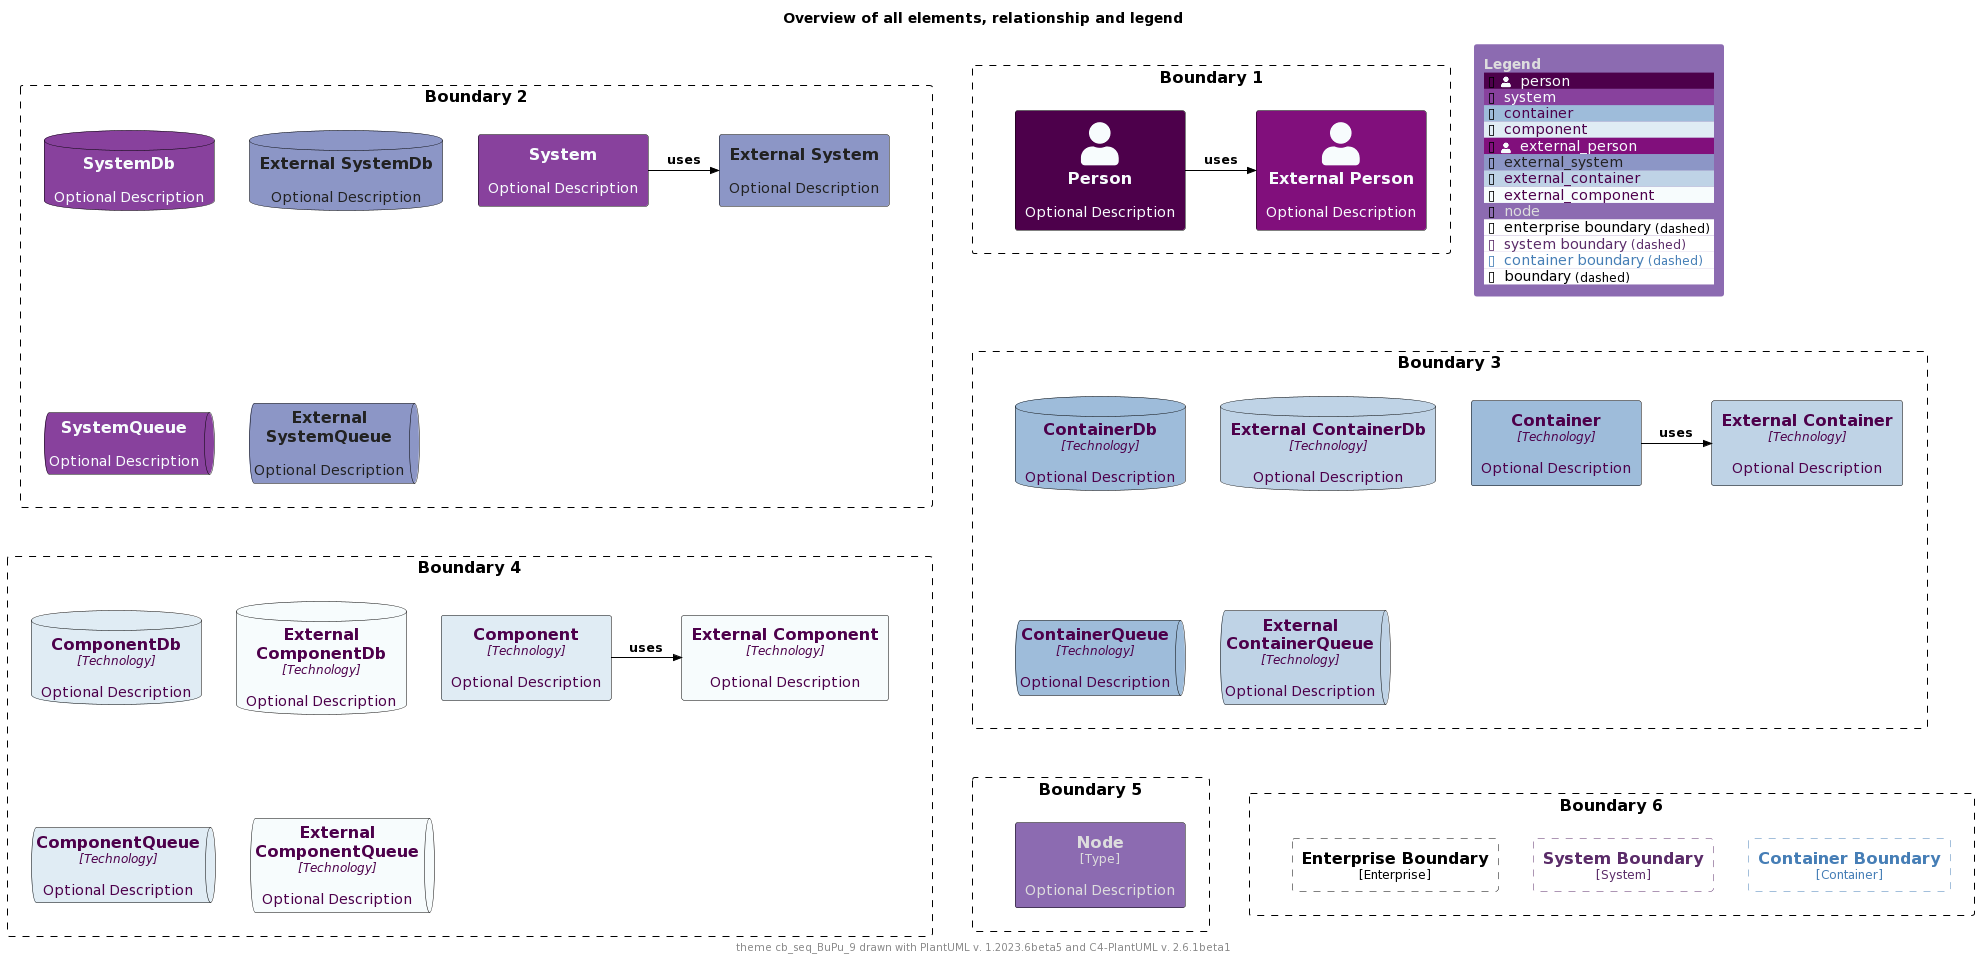

The diagram above was rendered by PlantUML. Its source (embedded in the PNG):
@startuml
'Theme: "puml-theme-cb_seq_BuPu_9.puml"
'Theme colors
' Metadata
' Created: 2023-05-02 23:42:45.567817+00:00
!$COLOR_TEXT_FALLBACK_COLOR ?= "#000000"
!$COLOR_BORDER_COLOR="#000000"

' HEADER
!$DEFAULT_NORMAL_FONT_SIZE ?= 12
!$DEFAULT_SMALL_FONT_SIZE ?= 8

' stereotype and technology font size
!$STEREOTYPE_FONT_SIZE ?= $DEFAULT_NORMAL_FONT_SIZE
!$TECHN_FONT_SIZE ?= $DEFAULT_NORMAL_FONT_SIZE
!$ARROW_FONT_SIZE ?= $DEFAULT_NORMAL_FONT_SIZE

' (default) boundary related colors and style
!$BOUNDARY_COLOR ?= $COLOR_BORDER_COLOR
!$BOUNDARY_BG_COLOR ?= "solid"
!$BOUNDARY_BORDER_STYLE ?= "dashed"

' THEME COLORS
!$THEME = "cb_seq_BuPu_9"

!function $textcolor($bgColor)
!if $bgColor == $COLOR_INDEX_0 || $bgColor == $COLOR_INDEX_1 || $bgColor == $COLOR_INDEX_2 || $bgColor == $COLOR_INDEX_3
!return $COLOR_INDEX_8
!elseif $bgColor == $COLOR_INDEX_6 || $bgColor == $COLOR_INDEX_7 || $bgColor == $COLOR_INDEX_8
!return $COLOR_INDEX_0
!elseif %is_light($bgColor)
!return "#222222"
!elseif %is_dark($bgColor)
!return "#dddddd"
!else
!return $COLOR_TEXT_FALLBACK_COLOR
!endif
!endfunction

!$COLOR_INDEX_0="#F7FCFD"
!$COLOR_INDEX_1="#E0ECF4"
!$COLOR_INDEX_2="#BFD3E6"
!$COLOR_INDEX_3="#9EBCDA"
!$COLOR_INDEX_4="#8C96C6"
!$COLOR_INDEX_5="#8C6BB1"
!$COLOR_INDEX_6="#88419D"
!$COLOR_INDEX_7="#810F7C"
!$COLOR_INDEX_8="#4D004B"

!$COLOR_TEXT_LIGHT=$COLOR_INDEX_0
!$COLOR_TEXT_DARK=$COLOR_INDEX_8
!$COLOR_TEXT_NEUTRAL=$textcolor($COLOR_INDEX_4)
!$COLOR_REL_COLOR=$textcolor($COLOR_INDEX_8)

' person related colors
!$PERSON_BG_COLOR ?= $COLOR_INDEX_8
!$PERSON_FONT_COLOR ?= $textcolor($PERSON_BG_COLOR)
!$PERSON_BORDER_COLOR ?= $COLOR_BORDER_COLOR

' external person related colors
!$EXTERNAL_PERSON_BG_COLOR ?= $COLOR_INDEX_7
!$EXTERNAL_PERSON_FONT_COLOR ?= $textcolor($EXTERNAL_PERSON_BG_COLOR)
!$EXTERNAL_PERSON_BORDER_COLOR ?= $COLOR_BORDER_COLOR

' system related colors
!$SYSTEM_BG_COLOR ?= $COLOR_INDEX_6
!$SYSTEM_FONT_COLOR ?= $textcolor($SYSTEM_BG_COLOR)
!$SYSTEM_BORDER_COLOR ?= $COLOR_BORDER_COLOR

' external system related colors
!$EXTERNAL_SYSTEM_BG_COLOR ?= $COLOR_INDEX_4
!$EXTERNAL_SYSTEM_FONT_COLOR ?= $textcolor($EXTERNAL_SYSTEM_BG_COLOR)
!$EXTERNAL_SYSTEM_BORDER_COLOR ?= $COLOR_BORDER_COLOR

' container related colors
!$CONTAINER_BG_COLOR ?= $COLOR_INDEX_3
!$CONTAINER_FONT_COLOR ?= $textcolor($CONTAINER_BG_COLOR)
!$CONTAINER_BORDER_COLOR ?= $COLOR_BORDER_COLOR

' external container related colors
!$EXTERNAL_CONTAINER_BG_COLOR ?= $COLOR_INDEX_2
!$EXTERNAL_CONTAINER_FONT_COLOR ?= $textcolor($EXTERNAL_CONTAINER_BG_COLOR)
!$EXTERNAL_CONTAINER_BORDER_COLOR ?= $COLOR_BORDER_COLOR

' component related colors
!$COMPONENT_BG_COLOR ?= $COLOR_INDEX_1
!$COMPONENT_FONT_COLOR ?= $textcolor($COMPONENT_BG_COLOR)
!$COMPONENT_BORDER_COLOR ?= $COLOR_BORDER_COLOR

' external component related colors
!$EXTERNAL_COMPONENT_BG_COLOR ?= $COLOR_INDEX_0
!$EXTERNAL_COMPONENT_FONT_COLOR ?= $textcolor($EXTERNAL_COMPONENT_BG_COLOR)
!$EXTERNAL_COMPONENT_BORDER_COLOR ?= $COLOR_BORDER_COLOR

' node related colors
!$NODE_BG_COLOR ?= $COLOR_INDEX_5
!$NODE_FONT_COLOR ?= $textcolor($NODE_BG_COLOR)
!$NODE_BORDER_COLOR ?= $COLOR_BORDER_COLOR

' legend colors and sizes
!$LEGEND_TITLE_COLOR ?= $textcolor($COLOR_INDEX_5)
!$LEGEND_FONT_COLOR ?= $textcolor($COLOR_INDEX_5)
!$LEGEND_BG_COLOR ?= $COLOR_INDEX_5
!$LEGEND_BORDER_COLOR ?= $COLOR_INDEX_5
!$LEGEND_DARK_COLOR ?= $COLOR_TEXT_DARK
!$LEGEND_LIGHT_COLOR ?= $COLOR_TEXT_LIGHT

' sketch related colors, font and texts
!$SKETCH_FONT_COLOR ?= $COLOR_INDEX_8
!$SKETCH_WARNING_COLOR ?= $COLOR_INDEX_0

' FOOTER
' default text color of all elements
!$ELEMENT_FONT_COLOR ?= $COLOR_TEXT_FALLBACK_COLOR

' arrow related colors and text size
!$ARROW_COLOR ?= $COLOR_TEXT_FALLBACK_COLOR
!$ARROW_FONT_COLOR ?= $COLOR_TEXT_FALLBACK_COLOR

' system boundary related colors and style
!$SYSTEM_BOUNDARY_COLOR ?= %darken($SYSTEM_BG_COLOR, 33)
!$SYSTEM_BOUNDARY_BG_COLOR ?= $BOUNDARY_BG_COLOR
!$SYSTEM_BOUNDARY_BORDER_STYLE ?= $BOUNDARY_BORDER_STYLE

' enterprise boundary related colors and style
!$ENTERPRISE_BOUNDARY_COLOR ?= $BOUNDARY_COLOR
!$ENTERPRISE_BOUNDARY_BG_COLOR ?= $BOUNDARY_BG_COLOR
!$ENTERPRISE_BOUNDARY_BORDER_STYLE ?= $BOUNDARY_BORDER_STYLE

' container boundary related colors and style
!$CONTAINER_BOUNDARY_COLOR ?= %darken($CONTAINER_BG_COLOR, 33)
!$CONTAINER_BOUNDARY_BG_COLOR ?= $BOUNDARY_BG_COLOR
!$CONTAINER_BOUNDARY_BORDER_STYLE ?= $BOUNDARY_BORDER_STYLE

' Sketch related settings
!$LEGEND_DETAILS_SMALL_SIZE ?= $DEFAULT_SMALL_FONT_SIZE
!$LEGEND_DETAILS_NORMAL_SIZE ?= $DEFAULT_NORMAL_FONT_SIZE

' legend related texts
!$LEGEND_SHADOW_TEXT ?= "shadow"
!$LEGEND_NO_SHADOW_TEXT ?= "no shadow"
!$LEGEND_NO_FONT_BG_TEXT ?= "last text and back color"
!$LEGEND_NO_FONT_TEXT ?= "last text color"
!$LEGEND_NO_BG_TEXT ?= "last back color"
!$LEGEND_NO_LINE_TEXT ?= "last line color"
!$LEGEND_ROUNDED_BOX ?= "rounded box"
!$LEGEND_EIGHT_SIDED ?= "eight sided"
!$LEGEND_DOTTED_LINE ?= "dotted"
!$LEGEND_DASHED_LINE ?= "dashed"
!$LEGEND_BOLD_LINE ?= "bold"
!$LEGEND_BOUNDARY ?= "boundary"
!$LEGEND_DASHED_BOUNDARY ?= "dashed"
' transparent is ignored, produces smaller legends
' !$LEGEND_DASHED_TRANSPARENT_BOUNDARY ?= "dashed, transparent"
!$LEGEND_DASHED_TRANSPARENT_BOUNDARY ?= "dashed"

' Sketch
!$SKETCH_BG_COLOR ?= "transparent"
!$SKETCH_FONT_NAME ?= "Gochi Hand"
!$SKETCH_FOOTER_WARNING ?= "Warning:"
!$SKETCH_FOOTER_TEXT ?= "Created for discussion, needs to be validated"

' size of rectangle shape corner markers
!$ROUNDED_BOX_SIZE ?= 25
!$EIGHT_SIDED_SIZE ?= 18


' Elements


' displays all elements, relationship and legend (can be included in the theme test)
!if %variable_exists("RELATIVE_INCLUDE")
  !include %get_variable_value("RELATIVE_INCLUDE")/C4_Component.puml
  !include %get_variable_value("RELATIVE_INCLUDE")/C4_Deployment.puml
!else
  !include https://raw.githubusercontent.com/plantuml-stdlib/C4-PlantUML/master/C4_Component.puml
  !include https://raw.githubusercontent.com/plantuml-stdlib/C4-PlantUML/master/C4_Deployment.puml
!endif

SetDefaultLegendEntries("person\nsystem\ncontainer\ncomponent\nexternal_person\nexternal_system\nexternal_container\nexternal_component\nnode\nenterprise_boundary\nsystem_boundary\ncontainer_boundary\nboundary")

title Overview of all elements, relationship and legend

footer theme $THEME drawn with PlantUML v. %version() and C4-PlantUML v. C4Version()

Boundary(b2, "Boundary 2") {
  System(system, "System", "Optional Description")
  System_Ext(externalSystem, "External System", "Optional Description")
  Rel_R(system, externalSystem, "uses")

  SystemDb(systemDb, "SystemDb", "Optional Description")
  SystemDb_Ext(externalSystemDb, "External SystemDb", "Optional Description")
  SystemQueue(systemQueue, "SystemQueue", "Optional Description")
  SystemQueue_Ext(externalSystemQueue, "External SystemQueue", "Optional Description")    
}

Boundary(b1, "Boundary 1") {
  Person(person, "Person", "Optional Description")
  Person_Ext(externalPerson, "External Person", "Optional Description")
  Rel_R(person, externalPerson, "uses")
}

Boundary(b3, "Boundary 3") {
  Container(container, "Container", "Technology", "Optional Description")
  Container_Ext(externalContainer, "External Container", "Technology", "Optional Description")
  Rel_R(container, externalContainer, "uses")

  ContainerDb(containerDb, "ContainerDb", "Technology", "Optional Description")
  ContainerDb_Ext(externalContainerDb, "External ContainerDb", "Technology", "Optional Description")
  ContainerQueue(containerQueue, "ContainerQueue", "Technology", "Optional Description")
  ContainerQueue_Ext(externalContainerQueue, "External ContainerQueue", "Technology", "Optional Description")
}

Boundary(b4, "Boundary 4") {
  Component(component, "Component", "Technology", "Optional Description")
  Component_Ext(externalComponent, "External Component", "Technology", "Optional Description")
  Rel_R(component, externalComponent, "uses")

  ComponentDb(componentDb, "ComponentDb", "Technology", "Optional Description")
  ComponentDb_Ext(externalComponentDb, "External ComponentDb", "Technology", "Optional Description")
  ComponentQueue(componentQueue, "ComponentQueue", "Technology", "Optional Description")
  ComponentQueue_Ext(externalComponentQueue, "External ComponentQueue", "Technology", "Optional Description")
}

Boundary(b5, "Boundary 5") {
  Node(node, "Node", "Type", "Optional Description")
}

Boundary(b6, "Boundary 6") {
  Enterprise_Boundary(eb, "Enterprise Boundary") {
  }

  System_Boundary(sb, "System Boundary") {
  }

  Container_Boundary(cb, "Container Boundary") {
  }

  Lay_R(eb,sb)
  Lay_R(sb,cb)
}

Lay_D(b2,b3)
Lay_R(b2,b1)
Lay_D(b3,b4)
Lay_D(b4,b5)
Lay_R(b5,b6)

SHOW_FLOATING_LEGEND()
@enduml